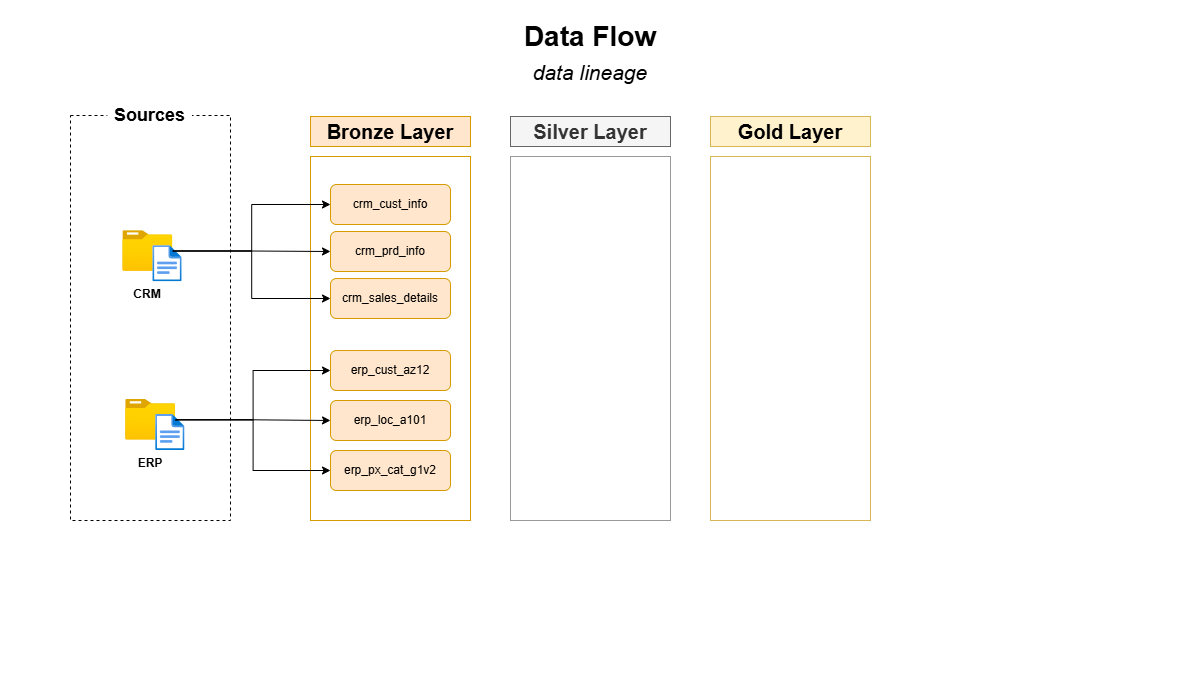

The diagram above was exported from draw.io. Its source (the exported page's mxGraphModel, read from the mxfile embedded in the PNG):
<mxGraphModel dx="1226" dy="786" grid="1" gridSize="10" guides="0" tooltips="1" connect="1" arrows="1" fold="1" page="1" pageScale="1" pageWidth="1920" pageHeight="1200" math="0" shadow="0">
  <root>
    <mxCell id="0" />
    <mxCell id="1" parent="0" />
    <mxCell id="rAJffsrH-_vMCwj2CnI_-2" parent="1" style="rounded=0;whiteSpace=wrap;html=1;fillColor=none;strokeColor=none;movable=0;resizable=0;rotatable=0;deletable=0;editable=0;locked=1;connectable=0;" value="" vertex="1">
      <mxGeometry height="700" width="1180" x="330" y="250" as="geometry" />
    </mxCell>
    <mxCell id="wGcHT1yhvwuzzYAjxJOH-11" parent="1" style="rounded=0;whiteSpace=wrap;html=1;fontSize=20;fillColor=none;strokeColor=#d79b00;movable=1;resizable=1;rotatable=1;deletable=1;editable=1;locked=0;connectable=1;" value="" vertex="1">
      <mxGeometry height="364" width="160" x="640" y="406" as="geometry" />
    </mxCell>
    <mxCell id="wGcHT1yhvwuzzYAjxJOH-1" parent="1" style="rounded=0;whiteSpace=wrap;html=1;fillColor=none;dashed=1;strokeColor=light-dark(#000000,#808080);" value="" vertex="1">
      <mxGeometry height="405" width="160" x="400" y="365" as="geometry" />
    </mxCell>
    <mxCell id="wGcHT1yhvwuzzYAjxJOH-2" parent="1" style="rounded=0;whiteSpace=wrap;html=1;strokeColor=none;fontStyle=1" value="&lt;font style=&quot;font-size: 18px;&quot;&gt;Sources&lt;/font&gt;" vertex="1">
      <mxGeometry height="30" width="84.67" x="437.34000000000003" y="350" as="geometry" />
    </mxCell>
    <mxCell id="wGcHT1yhvwuzzYAjxJOH-7" parent="1" style="rounded=0;whiteSpace=wrap;html=1;align=center;fontFamily=Helvetica;fontSize=28;fontStyle=1;fillColor=none;strokeColor=none;movable=1;resizable=1;rotatable=1;deletable=1;editable=1;locked=0;connectable=1;" value="Data Flow&lt;br&gt;&lt;div&gt;&lt;span style=&quot;font-weight: normal;&quot;&gt;&lt;font style=&quot;font-size: 21px;&quot;&gt;&lt;i&gt;data lineage&lt;/i&gt;&lt;/font&gt;&lt;/span&gt;&lt;/div&gt;" vertex="1">
      <mxGeometry height="60" width="1040" x="400" y="273" as="geometry" />
    </mxCell>
    <mxCell id="wGcHT1yhvwuzzYAjxJOH-8" parent="1" style="rounded=0;whiteSpace=wrap;html=1;fontSize=20;fillColor=#ffe6cc;strokeColor=#d79b00;fontStyle=1;movable=1;resizable=1;rotatable=1;deletable=1;editable=1;locked=0;connectable=1;" value="Bronze Layer" vertex="1">
      <mxGeometry height="30" width="160" x="640" y="366" as="geometry" />
    </mxCell>
    <mxCell id="wGcHT1yhvwuzzYAjxJOH-13" parent="1" style="rounded=0;whiteSpace=wrap;html=1;fontSize=20;fillColor=#f5f5f5;strokeColor=#666666;fillStyle=solid;fontStyle=1;fontColor=#333333;movable=1;resizable=1;rotatable=1;deletable=1;editable=1;locked=0;connectable=1;" value="Silver Layer" vertex="1">
      <mxGeometry height="30" width="160" x="840" y="366" as="geometry" />
    </mxCell>
    <mxCell id="wGcHT1yhvwuzzYAjxJOH-14" parent="1" style="rounded=0;whiteSpace=wrap;html=1;fontSize=20;fillColor=none;strokeColor=#999999;fillStyle=solid;align=center;verticalAlign=middle;fontFamily=Helvetica;fontColor=#333333;fontStyle=1;movable=1;resizable=1;rotatable=1;deletable=1;editable=1;locked=0;connectable=1;" value="" vertex="1">
      <mxGeometry height="364" width="160" x="840" y="406" as="geometry" />
    </mxCell>
    <mxCell id="wGcHT1yhvwuzzYAjxJOH-15" parent="1" style="rounded=0;whiteSpace=wrap;html=1;fontSize=20;fillColor=#fff2cc;strokeColor=#d6b656;gradientColor=none;fillStyle=solid;fontStyle=1;movable=1;resizable=1;rotatable=1;deletable=1;editable=1;locked=0;connectable=1;" value="Gold Layer" vertex="1">
      <mxGeometry height="30" width="160" x="1040" y="366" as="geometry" />
    </mxCell>
    <mxCell id="wGcHT1yhvwuzzYAjxJOH-16" parent="1" style="rounded=0;whiteSpace=wrap;html=1;fontSize=20;fillColor=none;strokeColor=#d6b656;gradientColor=default;movable=1;resizable=1;rotatable=1;deletable=1;editable=1;locked=0;connectable=1;" value="" vertex="1">
      <mxGeometry height="364" width="160" x="1040" y="406" as="geometry" />
    </mxCell>
    <mxCell id="wGcHT1yhvwuzzYAjxJOH-23" parent="1" style="text;html=1;whiteSpace=wrap;strokeColor=none;fillColor=none;align=center;verticalAlign=middle;rounded=0;fontStyle=1" value="CRM" vertex="1">
      <mxGeometry height="30" width="60" x="447.34" y="529.1700000000001" as="geometry" />
    </mxCell>
    <mxCell id="wGcHT1yhvwuzzYAjxJOH-26" parent="1" style="text;html=1;whiteSpace=wrap;strokeColor=none;fillColor=none;align=center;verticalAlign=middle;rounded=0;fontStyle=1" value="ERP" vertex="1">
      <mxGeometry height="30" width="60" x="450.16999999999996" y="698" as="geometry" />
    </mxCell>
    <mxCell id="wGcHT1yhvwuzzYAjxJOH-53" connectable="0" parent="1" style="group" value="" vertex="1">
      <mxGeometry height="51.15999999999997" width="59.35000000000002" x="452.34" y="480.17" as="geometry" />
    </mxCell>
    <mxCell id="wGcHT1yhvwuzzYAjxJOH-21" parent="wGcHT1yhvwuzzYAjxJOH-53" style="image;aspect=fixed;html=1;points=[];align=center;fontSize=12;image=img/lib/azure2/general/Folder_Blank.svg;" value="" vertex="1">
      <mxGeometry height="40.58" width="50" as="geometry" />
    </mxCell>
    <mxCell id="wGcHT1yhvwuzzYAjxJOH-18" parent="wGcHT1yhvwuzzYAjxJOH-53" style="image;aspect=fixed;html=1;points=[];align=center;fontSize=12;image=img/lib/azure2/general/File.svg;labelBackgroundColor=#fff2cc;labelBorderColor=#d6b656;imageBackground=none;" value="" vertex="1">
      <mxGeometry height="36.16" width="29.35" x="30" y="15" as="geometry" />
    </mxCell>
    <mxCell id="wGcHT1yhvwuzzYAjxJOH-54" connectable="0" parent="1" style="group" value="" vertex="1">
      <mxGeometry height="51.15999999999997" width="59.349999999999966" x="455.16999999999996" y="649" as="geometry" />
    </mxCell>
    <mxCell id="wGcHT1yhvwuzzYAjxJOH-25" parent="wGcHT1yhvwuzzYAjxJOH-54" style="image;aspect=fixed;html=1;points=[];align=center;fontSize=12;image=img/lib/azure2/general/Folder_Blank.svg;" value="" vertex="1">
      <mxGeometry height="40.58" width="50" as="geometry" />
    </mxCell>
    <mxCell id="wGcHT1yhvwuzzYAjxJOH-24" parent="wGcHT1yhvwuzzYAjxJOH-54" style="image;aspect=fixed;html=1;points=[];align=center;fontSize=12;image=img/lib/azure2/general/File.svg;labelBackgroundColor=#fff2cc;labelBorderColor=#d6b656;imageBackground=none;" value="" vertex="1">
      <mxGeometry height="36.16" width="29.35" x="30" y="15" as="geometry" />
    </mxCell>
    <mxCell id="fMLhVBnz4IJArNo1qJpz-1" parent="1" style="rounded=1;whiteSpace=wrap;html=1;fillColor=#ffe6cc;strokeColor=#d79b00;" value="crm_sales_details" vertex="1">
      <mxGeometry height="40" width="120" x="660" y="528" as="geometry" />
    </mxCell>
    <mxCell id="fMLhVBnz4IJArNo1qJpz-2" parent="1" style="rounded=1;whiteSpace=wrap;html=1;fillColor=#ffe6cc;strokeColor=#d79b00;" value="crm_cust_info" vertex="1">
      <mxGeometry height="40" width="120" x="660" y="434" as="geometry" />
    </mxCell>
    <mxCell id="fMLhVBnz4IJArNo1qJpz-3" parent="1" style="rounded=1;whiteSpace=wrap;html=1;fillColor=#ffe6cc;strokeColor=#d79b00;" value="crm_prd_info" vertex="1">
      <mxGeometry height="40" width="120" x="660" y="481" as="geometry" />
    </mxCell>
    <mxCell id="fMLhVBnz4IJArNo1qJpz-6" edge="1" parent="1" source="wGcHT1yhvwuzzYAjxJOH-21" style="edgeStyle=orthogonalEdgeStyle;rounded=0;orthogonalLoop=1;jettySize=auto;html=1;entryX=0;entryY=0.5;entryDx=0;entryDy=0;" target="fMLhVBnz4IJArNo1qJpz-3">
      <mxGeometry relative="1" as="geometry" />
    </mxCell>
    <mxCell id="fMLhVBnz4IJArNo1qJpz-8" edge="1" parent="1" source="wGcHT1yhvwuzzYAjxJOH-21" style="edgeStyle=orthogonalEdgeStyle;rounded=0;orthogonalLoop=1;jettySize=auto;html=1;entryX=0;entryY=0.5;entryDx=0;entryDy=0;" target="fMLhVBnz4IJArNo1qJpz-1">
      <mxGeometry relative="1" as="geometry" />
    </mxCell>
    <mxCell id="fMLhVBnz4IJArNo1qJpz-9" parent="1" style="rounded=1;whiteSpace=wrap;html=1;fillColor=#ffe6cc;strokeColor=#d79b00;" value="erp_cust_az12" vertex="1">
      <mxGeometry height="40" width="120" x="660" y="600" as="geometry" />
    </mxCell>
    <mxCell id="fMLhVBnz4IJArNo1qJpz-10" parent="1" style="rounded=1;whiteSpace=wrap;html=1;fillColor=#ffe6cc;strokeColor=#d79b00;" value="erp_loc_a101" vertex="1">
      <mxGeometry height="40" width="120" x="660" y="650" as="geometry" />
    </mxCell>
    <mxCell id="fMLhVBnz4IJArNo1qJpz-11" parent="1" style="rounded=1;whiteSpace=wrap;html=1;fillColor=#ffe6cc;strokeColor=#d79b00;" value="erp_px_cat_g1v2" vertex="1">
      <mxGeometry height="40" width="120" x="660" y="700" as="geometry" />
    </mxCell>
    <mxCell id="fMLhVBnz4IJArNo1qJpz-12" edge="1" parent="1" source="wGcHT1yhvwuzzYAjxJOH-25" style="edgeStyle=orthogonalEdgeStyle;rounded=0;orthogonalLoop=1;jettySize=auto;html=1;entryX=0;entryY=0.5;entryDx=0;entryDy=0;" target="fMLhVBnz4IJArNo1qJpz-10">
      <mxGeometry relative="1" as="geometry" />
    </mxCell>
    <mxCell id="fMLhVBnz4IJArNo1qJpz-14" edge="1" parent="1" source="wGcHT1yhvwuzzYAjxJOH-25" style="edgeStyle=orthogonalEdgeStyle;rounded=0;orthogonalLoop=1;jettySize=auto;html=1;entryX=0;entryY=0.5;entryDx=0;entryDy=0;" target="fMLhVBnz4IJArNo1qJpz-11">
      <mxGeometry relative="1" as="geometry" />
    </mxCell>
    <mxCell id="fMLhVBnz4IJArNo1qJpz-15" edge="1" parent="1" source="wGcHT1yhvwuzzYAjxJOH-25" style="edgeStyle=orthogonalEdgeStyle;rounded=0;orthogonalLoop=1;jettySize=auto;html=1;entryX=0;entryY=0.5;entryDx=0;entryDy=0;" target="fMLhVBnz4IJArNo1qJpz-9">
      <mxGeometry relative="1" as="geometry" />
    </mxCell>
    <mxCell id="fMLhVBnz4IJArNo1qJpz-18" edge="1" parent="1" source="wGcHT1yhvwuzzYAjxJOH-21" style="edgeStyle=orthogonalEdgeStyle;rounded=0;orthogonalLoop=1;jettySize=auto;html=1;entryX=0;entryY=0.5;entryDx=0;entryDy=0;" target="fMLhVBnz4IJArNo1qJpz-2">
      <mxGeometry relative="1" as="geometry" />
    </mxCell>
    <mxCell id="fMLhVBnz4IJArNo1qJpz-19" edge="1" parent="1" source="wGcHT1yhvwuzzYAjxJOH-11" style="edgeStyle=orthogonalEdgeStyle;rounded=0;orthogonalLoop=1;jettySize=auto;html=1;innerLoopWaypoints=1;exitX=0.5;exitY=1;exitDx=0;exitDy=0;" target="wGcHT1yhvwuzzYAjxJOH-11">
      <mxGeometry relative="1" as="geometry" />
    </mxCell>
  </root>
</mxGraphModel>